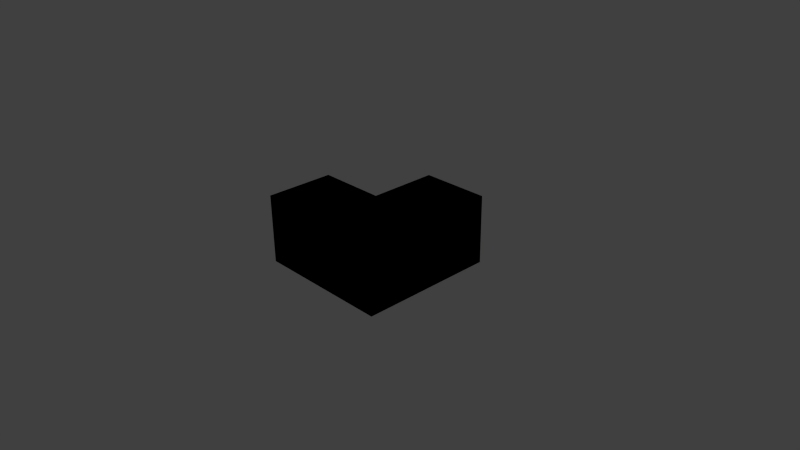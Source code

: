 # Source: module_1.blend  (saved by Blender 2.77.0; exported with 4.5.12 LTS)
import bpy
from mathutils import Matrix  # noqa: F401  (used for matrix-valued properties, if any)

bpy.ops.wm.read_factory_settings(use_empty=True)
scene = bpy.context.scene
scene.name = 'Scene'

# ---- collections
col_collection_1 = bpy.data.collections.new('Collection 1'); scene.collection.children.link(col_collection_1)

# ---- world
world_world = bpy.data.worlds.new('World'); scene.world = world_world
world_world.color = (0.05088, 0.05088, 0.05088)
world_world.use_sun_shadow = False
world_world.sun_shadow_jitter_overblur = 0.0
world_world.cycles.sampling_method = 'NONE'
world_world.cycles.sample_map_resolution = 256

# ---- cameras
cam_camera = bpy.data.cameras.new('Camera')
cam_camera.clip_end = 100.0
cam_camera.lens = 35.0
cam_camera.sensor_width = 32.0
cam_camera.sensor_height = 18.0
cam_camera.ortho_scale = 7.314
cam_camera.dof.focus_distance = 0.0
cam_camera.dof.aperture_fstop = 128.0

# ---- lights
light_lamp = bpy.data.lights.new('Lamp', 'POINT')
light_lamp.transmission_factor = 0.0
light_lamp.cutoff_distance = 30.0
light_lamp.energy = 100.0
light_lamp.shadow_buffer_clip_start = 1.001
light_lamp.shadow_soft_size = 0.1
light_lamp.shadow_maximum_resolution = 0.006
light_lamp.use_absolute_resolution = True
light_lamp.cycles.use_multiple_importance_sampling = False

# ---- meshes
me_cube_001 = bpy.data.meshes.new('Cube.001')
me_cube_001.from_pydata([(-0.5, -0.5, -0.5), (-0.5, -0.45, 0.5), (-0.5, 1.5, -0.5), (-0.45, 1.45, 0.5), (0.5, -0.5, -0.5), (0.45, -0.45, 0.5), (0.5, 1.5, -0.5), (0.45, 1.45, 0.5), (-0.45, 0.45, 0.5), (-0.5, 0.5, -0.5), (-1.5, -0.5, -0.5), (-1.45, -0.45, 0.5), (-1.5, 0.5, -0.5), (-1.45, 0.45, 0.5), (-0.5, 0.5, 0.5), (-0.5, 1.5, 0.5), (0.5, 1.5, 0.5), (0.5, -0.5, 0.5), (-0.5, -0.5, 0.5), (-1.5, -0.5, 0.5), (-1.5, 0.5, 0.5), (-0.45, 0.45, -0.46), (-0.45, 1.45, -0.46), (0.45, 1.45, -0.46), (0.45, -0.45, -0.46), (-0.5, -0.45, -0.46), (-1.45, -0.45, -0.46), (-1.45, 0.45, -0.46)], [], [(15, 16, 6, 2), (16, 17, 4, 6), (2, 6, 4, 0, 10, 12, 9), (3, 8, 21, 22), (14, 15, 2, 9), (19, 20, 12, 10), (14, 9, 12, 20), (17, 18, 19, 10, 0, 4), (8, 3, 15, 14), (3, 7, 16, 15), (7, 5, 17, 16), (17, 5, 1, 11, 19, 18), (11, 13, 20, 19), (13, 8, 14, 20), (22, 21, 27, 26, 25, 24, 23), (8, 13, 27, 21), (5, 24, 25, 26, 11, 1), (7, 3, 22, 23), (13, 11, 26, 27), (5, 7, 23, 24)])
_uv = me_cube_001.uv_layers.new(name='UVMap')
_uv.uv.foreach_set('vector', [0.6212, 0.6262, 0.6212, 0.5, 0.7474, 0.5, 0.7474, 0.6262, 0.5, 0.3788, 0.2475, 0.3788, 0.2475, 0.2526, 0.5, 0.2526, 0.5, 0.1263, 0.5, 0.2526, 0.2475, 0.2526, 0.2475, 0.1263, 0.2475, 8.653e-05, 0.3738, 8.644e-05, 0.3738, 0.1263, 0.4937, 0.7411, 0.3674, 0.7411, 0.3674, 0.6199, 0.4937, 0.6199, 0.3738, 0.7474, 0.5, 0.7474, 0.5, 0.8737, 0.3738, 0.8737, 0.2475, 0.8737, 0.3738, 0.8737, 0.3738, 0.9999, 0.2475, 0.9999, 0.495, 0.6262, 0.6212, 0.6262, 0.6212, 0.7525, 0.495, 0.7525, 0.1263, 0.5, 0.1263, 0.6262, 0.1263, 0.7525, 8.644e-05, 0.7525, 8.707e-05, 0.6262, 8.762e-05, 0.5, 0.3674, 0.7411, 0.4937, 0.7411, 0.5, 0.7474, 0.3738, 0.7474, 0.6149, 0.6199, 0.6149, 0.5063, 0.6212, 0.5, 0.6212, 0.6262, 0.4937, 0.3851, 0.2538, 0.3851, 0.2475, 0.3788, 0.5, 0.3788, 0.1263, 0.5, 0.1326, 0.5063, 0.1326, 0.6262, 0.1326, 0.7462, 0.1263, 0.7525, 0.1263, 0.6262, 0.2538, 0.8674, 0.3674, 0.8674, 0.3738, 0.8737, 0.2475, 0.8737, 0.4886, 0.7462, 0.4886, 0.6199, 0.495, 0.6262, 0.495, 0.7525, 0.4937, 0.6199, 0.3674, 0.6199, 0.3674, 0.7462, 0.2538, 0.7462, 0.2538, 0.6262, 0.2538, 0.5063, 0.4937, 0.5063, 0.4886, 0.6199, 0.4886, 0.7462, 0.3674, 0.7462, 0.3674, 0.6199, 0.1326, 0.5063, 0.2538, 0.5063, 0.2538, 0.6262, 0.2538, 0.7462, 0.1326, 0.7462, 0.1326, 0.6262, 0.6149, 0.5063, 0.6149, 0.6199, 0.4937, 0.6199, 0.4937, 0.5063, 0.3674, 0.8674, 0.2538, 0.8674, 0.2538, 0.7462, 0.3674, 0.7462, 0.2538, 0.3851, 0.4937, 0.3851, 0.4937, 0.5063, 0.2538, 0.5063])
_uv.active_render = True
_uv = me_cube_001.uv_layers.new(name='UVMap.001')
_uv.uv.foreach_set('vector', [0.5739, 0.6667, 0.7457, 0.6667, 0.7457, 0.8254, 0.5739, 0.8254, 0.3746, 0.327, 0.3746, 0.009524, 0.5464, 0.009524, 0.5464, 0.327, 0.1821, 0.327, 0.01031, 0.327, 0.01031, 0.009524, 0.1821, 0.009524, 0.354, 0.009524, 0.354, 0.1683, 0.1821, 0.1683, 0.9313, 0.6667, 0.9313, 0.8254, 0.7663, 0.8254, 0.7663, 0.6667, 0.7526, 0.5048, 0.7526, 0.346, 0.9244, 0.346, 0.9244, 0.5048, 0.3814, 0.8254, 0.3814, 0.6667, 0.5533, 0.6667, 0.5533, 0.8254, 0.01031, 0.6667, 0.1821, 0.6667, 0.1821, 0.8254, 0.01031, 0.8254, 0.7388, 0.009524, 0.7388, 0.1683, 0.7388, 0.327, 0.567, 0.327, 0.567, 0.1683, 0.567, 0.009524, 0.9519, 0.8333, 0.9519, 0.6746, 0.9605, 0.6667, 0.9605, 0.8254, 0.9742, 0.5048, 0.9742, 0.3619, 0.9828, 0.354, 0.9828, 0.5127, 0.9742, 0.319, 0.9742, 0.01746, 0.9828, 0.009524, 0.9828, 0.327, 0.945, 0.009524, 0.9536, 0.01746, 0.9536, 0.1683, 0.9536, 0.319, 0.945, 0.327, 0.945, 0.1683, 0.9811, 0.8175, 0.9811, 0.6746, 0.9897, 0.6667, 0.9897, 0.8254, 0.945, 0.5048, 0.945, 0.346, 0.9536, 0.354, 0.9536, 0.5127, 0.1821, 0.6476, 0.1821, 0.4889, 0.01031, 0.4889, 0.01031, 0.346, 0.1735, 0.346, 0.3368, 0.346, 0.3368, 0.6476, 0.9244, 0.009524, 0.9244, 0.1683, 0.7595, 0.1683, 0.7595, 0.009524, 0.567, 0.346, 0.732, 0.346, 0.732, 0.4968, 0.732, 0.6476, 0.567, 0.6476, 0.567, 0.4968, 0.2027, 0.8381, 0.3574, 0.8381, 0.3574, 0.9905, 0.2027, 0.9905, 0.2027, 0.6667, 0.3574, 0.6667, 0.3574, 0.819, 0.2027, 0.819, 0.3814, 0.6476, 0.3814, 0.346, 0.5464, 0.346, 0.5464, 0.6476])
me_cube_001.use_remesh_preserve_volume = False
me_cube_001.use_remesh_preserve_attributes = False
me_cube_001.use_mirror_vertex_groups = False
me_cube_001.update()
me_cube_000 = bpy.data.meshes.new('Cube.000')
me_cube_000.from_pydata([(-0.5, 0.5, 0.5), (-0.5, -0.5, 0.5), (-1.5, 0.5, 0.5), (-1.5, -0.5, 0.5), (-1.5, 0.5, -0.5), (-0.5, 0.5, -0.5), (-1.5, -0.5, -0.5), (-0.5, -0.5, -0.5)], [], [(7, 6, 4, 5), (3, 2, 4, 6), (0, 5, 4, 2), (1, 3, 6, 7), (2, 3, 1, 0)])
me_cube_000.use_remesh_preserve_volume = False
me_cube_000.use_remesh_preserve_attributes = False
me_cube_000.use_mirror_vertex_groups = False
me_cube_000.update()
me_cube_002 = bpy.data.meshes.new('Cube.002')
me_cube_002.from_pydata([(0.5, 1.5, -0.5), (-0.5, 0.5, 0.5), (-0.5, -0.5, 0.5), (-1.5, 0.5, 0.5), (-1.5, -0.5, 0.5), (-1.5, 0.5, -0.5), (0.5, -0.5, 0.5), (-0.5, 0.5, -0.5), (-1.5, -0.5, -0.5), (-0.5, 1.5, 0.5), (-0.5, 1.5, -0.5), (0.5, 1.5, 0.5), (0.5, -0.5, -0.5), (-0.5, -0.5, -0.5)], [], [(9, 11, 0, 10), (11, 6, 12, 0), (1, 9, 10, 7), (4, 3, 5, 8), (1, 7, 5, 3), (6, 2, 4, 8, 13, 12), (9, 1, 3, 4, 2, 6, 11), (10, 0, 12, 13, 8, 5, 7)])
me_cube_002.use_remesh_preserve_volume = False
me_cube_002.use_remesh_preserve_attributes = False
me_cube_002.use_mirror_vertex_groups = False
me_cube_002.update()
me_cube_003 = bpy.data.meshes.new('Cube.003')
me_cube_003.from_pydata([(0.5, 1.5, -0.5), (-0.5, -0.5, 0.5), (-0.5, 0.5, 0.5), (-0.5, 0.5, -0.5), (0.5, -0.5, 0.5), (-0.5, -0.5, -0.5), (-0.5, 1.5, 0.5), (-0.5, 1.5, -0.5), (0.5, 1.5, 0.5), (0.5, -0.5, -0.5)], [], [(6, 8, 0, 7), (8, 4, 9, 0), (6, 7, 3, 5, 1, 2), (4, 1, 5, 9), (6, 2, 1, 4, 8), (7, 0, 9, 5, 3)])
me_cube_003.use_remesh_preserve_volume = False
me_cube_003.use_remesh_preserve_attributes = False
me_cube_003.use_mirror_vertex_groups = False
me_cube_003.update()

# ---- objects
ob_cube = bpy.data.objects.new('Cube', me_cube_001)
ob_lamp = bpy.data.objects.new('Lamp', light_lamp)
ob_camera = bpy.data.objects.new('Camera', cam_camera)
ob_ucx_cube_001 = bpy.data.objects.new('UCX_Cube_001', me_cube_000)
ob_complex_ucx_cube_001 = bpy.data.objects.new('complex_UCX_Cube.001', me_cube_002)
ob_ucx_cube_002 = bpy.data.objects.new('UCX_Cube_002', me_cube_003)

# ---- transforms, parenting, visibility, modifiers, constraints
ob_cube.location = (0.0, 0.0, 0.0)
ob_cube.hide_viewport = True
ob_cube.lineart.crease_threshold = 0.0
ob_lamp.location = (4.076, 1.005, 5.904)
ob_lamp.rotation_euler = (0.6503, 0.05522, 1.866)
ob_lamp.lock_rotations_4d = False
ob_lamp.empty_display_type = 'ARROWS'
ob_lamp.color = (0.0, 0.0, 0.0, 0.0)
ob_lamp.hide_viewport = True
ob_lamp.lineart.crease_threshold = 0.0
ob_camera.location = (7.481, -6.508, 5.344)
ob_camera.rotation_euler = (1.109, 0.01082, 0.8149)
ob_camera.lock_rotations_4d = False
ob_camera.empty_display_type = 'ARROWS'
ob_camera.color = (0.0, 0.0, 0.0, 0.0)
ob_camera.hide_viewport = True
ob_camera.display_type = 'WIRE'
ob_camera.lineart.crease_threshold = 0.0
ob_ucx_cube_001.location = (0.0, 0.0, 0.0)
ob_ucx_cube_001.lineart.crease_threshold = 0.0
ob_complex_ucx_cube_001.location = (0.0, 0.0, 0.0)
ob_complex_ucx_cube_001.hide_viewport = True
ob_complex_ucx_cube_001.lineart.crease_threshold = 0.0
ob_ucx_cube_002.location = (0.0, 0.0, 0.0)
ob_ucx_cube_002.lineart.crease_threshold = 0.0

# ---- collection membership
col_collection_1.objects.link(ob_cube)
col_collection_1.objects.link(ob_lamp)
col_collection_1.objects.link(ob_camera)
col_collection_1.objects.link(ob_ucx_cube_001)
col_collection_1.objects.link(ob_complex_ucx_cube_001)
col_collection_1.objects.link(ob_ucx_cube_002)

# ---- scene / render settings (as saved in the file)
scene.camera = ob_camera
scene.frame_start = 1; scene.frame_end = 250; scene.frame_set(1)
scene.render.engine = 'BLENDER_EEVEE_NEXT'
scene.render.resolution_percentage = 50
scene.render.dither_intensity = 0.0
scene.cycles.use_denoising = False
scene.cycles.samples = 10
scene.cycles.sampling_pattern = 'TABULATED_SOBOL'
scene.cycles.light_sampling_threshold = 0.0
scene.cycles.use_adaptive_sampling = False
scene.cycles.use_light_tree = False
scene.cycles.blur_glossy = 0.0
scene.cycles.pixel_filter_type = 'GAUSSIAN'
scene.cycles.sample_clamp_indirect = 0.0
scene.view_settings.view_transform = 'Standard'
bpy.context.view_layer.update()
